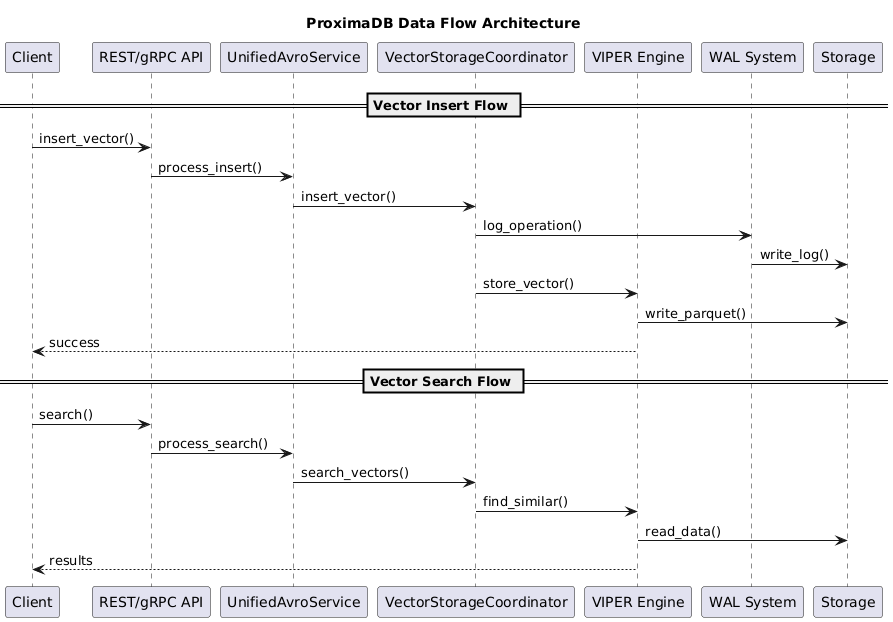

The diagram above was rendered by PlantUML. Its source (embedded in the PNG):
@startuml ProximaDB_Data_Flow_Simple
title ProximaDB Data Flow Architecture

participant Client
participant "REST/gRPC API" as API
participant "UnifiedAvroService" as Service
participant "VectorStorageCoordinator" as Coordinator
participant "VIPER Engine" as VIPER
participant "WAL System" as WAL
participant "Storage" as Storage

== Vector Insert Flow ==
Client -> API: insert_vector()
API -> Service: process_insert()
Service -> Coordinator: insert_vector()
Coordinator -> WAL: log_operation()
WAL -> Storage: write_log()
Coordinator -> VIPER: store_vector()
VIPER -> Storage: write_parquet()
VIPER --> Client: success

== Vector Search Flow ==
Client -> API: search()
API -> Service: process_search()
Service -> Coordinator: search_vectors()
Coordinator -> VIPER: find_similar()
VIPER -> Storage: read_data()
VIPER --> Client: results

@enduml